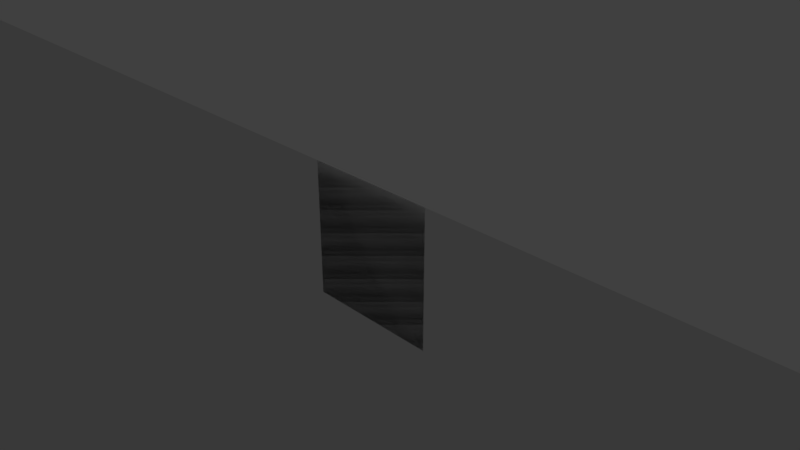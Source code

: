 # Source: testlev_01_v02.blend  (saved by Blender 2.79.0; exported with 4.5.12 LTS)
import bpy
from mathutils import Matrix  # noqa: F401  (used for matrix-valued properties, if any)

bpy.ops.wm.read_factory_settings(use_empty=True)
scene = bpy.context.scene
scene.name = 'Scene'

# ---- collections
col_collection_1 = bpy.data.collections.new('Collection 1'); scene.collection.children.link(col_collection_1)

# ---- world
world_world = bpy.data.worlds.new('World'); scene.world = world_world
world_world.color = (0.05088, 0.05088, 0.05088)
world_world.use_sun_shadow = False
world_world.sun_shadow_jitter_overblur = 0.0
world_world.cycles.sampling_method = 'MANUAL'

# ---- cameras
cam_camera = bpy.data.cameras.new('Camera')
cam_camera.clip_end = 100.0
cam_camera.lens = 35.0
cam_camera.sensor_width = 32.0
cam_camera.sensor_height = 18.0
cam_camera.ortho_scale = 7.314
cam_camera.dof.focus_distance = 0.0
cam_camera.dof.aperture_fstop = 128.0

# ---- lights
light_lamp = bpy.data.lights.new('Lamp', 'POINT')
light_lamp.transmission_factor = 0.0
light_lamp.cutoff_distance = 30.0
light_lamp.energy = 100.0
light_lamp.shadow_buffer_clip_start = 1.001
light_lamp.shadow_soft_size = 0.1
light_lamp.shadow_maximum_resolution = 0.006
light_lamp.use_absolute_resolution = True

# ---- meshes
me_circle_001 = bpy.data.meshes.new('Circle.001')
me_circle_001.from_pydata([(0.0582, 0.3554, 3.732e-08), (-0.2731, 0.271, 3.889e-08), (-0.4609, 0.01277, 3.478e-08), (-0.4395, -0.3666, 3.474e-08), (-0.3248, -0.5511, 1.874e-08), (-0.00298, -0.6627, 1.74e-08), (0.3196, -0.5707, 1.815e-08), (0.5, -0.3962, 3.356e-08), (0.5148, -0.01201, 3.253e-08), (0.3656, 0.2418, 3.275e-08)], [], [(1, 0, 9, 8, 7, 6, 5, 4, 3, 2)])
me_circle_001.use_remesh_preserve_volume = False
me_circle_001.use_remesh_preserve_attributes = False
me_circle_001.use_mirror_vertex_groups = False
me_circle_001.update()
me_plane_002 = bpy.data.meshes.new('Plane.002')
me_plane_002.from_pydata([(-95.45, 4.138e-07, 1.002), (-95.04, 4.138e-07, 1.002), (-95.77, 4.131e-07, 5.824), (-95.02, 4.134e-07, 5.745), (-95.81, 4.11e-07, 5.595), (-94.96, 4.138e-07, 5.537), (-94.98, 4.089e-07, 5.666), (-95.82, 4.11e-07, 5.763)], [], [(7, 2, 3, 6), (0, 4, 5, 1), (4, 7, 6, 5)])
me_plane_002.use_remesh_preserve_volume = False
me_plane_002.use_remesh_preserve_attributes = False
me_plane_002.use_mirror_vertex_groups = False
me_plane_002.update()
me_plane_001 = bpy.data.meshes.new('Plane.001')
me_plane_001.from_pydata([(-1939.0, -749.8, 3.273e-05), (481.8, -749.8, 3.273e-05), (-1939.0, 1.0, 0.0), (481.8, 1.0, 0.0), (-103.2, -745.3, 2.905e-05), (-98.8, -745.3, 2.905e-05), (-103.2, 5.496, -3.682e-06), (-98.8, 5.496, -3.682e-06)], [], [(0, 2, 3, 1), (4, 6, 7, 5)])
me_plane_001.use_remesh_preserve_volume = False
me_plane_001.use_remesh_preserve_attributes = False
me_plane_001.use_mirror_vertex_groups = False
me_plane_001.update()
me_plane = bpy.data.meshes.new('Plane')
me_plane.from_pydata([(-1.0, -1.0, 0.0), (1.0, -1.0, 0.0), (-1.0, 1.0, 0.0), (1.0, 1.0, 0.0)], [], [(0, 2, 3, 1)])
me_plane.use_remesh_preserve_volume = False
me_plane.use_remesh_preserve_attributes = False
me_plane.use_mirror_vertex_groups = False
me_plane.update()

# ---- objects
ob_circle = bpy.data.objects.new('Circle', me_circle_001)
ob_plane_001 = bpy.data.objects.new('Plane.001', me_plane_002)
ob_ground = bpy.data.objects.new('Ground', me_plane_001)
ob_plane = bpy.data.objects.new('Plane', me_plane)
ob_lamp = bpy.data.objects.new('Lamp', light_lamp)
ob_camera = bpy.data.objects.new('Camera', cam_camera)

# ---- transforms, parenting, visibility, modifiers, constraints
ob_circle.location = (-95.38, 5.636e-07, 4.923)
ob_circle.rotation_euler = (1.571, -0.0, 0.0)
ob_circle.scale = (0.68, 0.68, 0.68)
ob_circle.lineart.crease_threshold = 0.0
ob_plane_001.location = (0.0, 0.0, 0.0)
ob_plane_001.lineart.crease_threshold = 0.0
ob_ground.location = (0.0, 0.0, 0.0)
ob_ground.rotation_euler = (1.571, -0.0, 0.0)
ob_ground.lineart.crease_threshold = 0.0
ob_plane.location = (0.0, 0.0, 0.0)
ob_plane.rotation_euler = (1.571, -0.0, 0.0)
ob_plane.lineart.crease_threshold = 0.0
ob_lamp.location = (4.076, 1.005, 5.904)
ob_lamp.rotation_euler = (0.6503, 0.05522, 1.866)
ob_lamp.lock_rotations_4d = False
ob_lamp.empty_display_type = 'ARROWS'
ob_lamp.color = (0.0, 0.0, 0.0, 0.0)
ob_lamp.lineart.crease_threshold = 0.0
ob_camera.location = (7.481, -6.508, 5.344)
ob_camera.rotation_euler = (1.109, 0.0, 0.8149)
ob_camera.lock_rotations_4d = False
ob_camera.empty_display_type = 'ARROWS'
ob_camera.color = (0.0, 0.0, 0.0, 0.0)
ob_camera.display_type = 'WIRE'
ob_camera.lineart.crease_threshold = 0.0

# ---- collection membership
col_collection_1.objects.link(ob_circle)
col_collection_1.objects.link(ob_plane_001)
col_collection_1.objects.link(ob_ground)
col_collection_1.objects.link(ob_plane)
col_collection_1.objects.link(ob_lamp)
col_collection_1.objects.link(ob_camera)

# ---- scene / render settings (as saved in the file)
scene.camera = ob_camera
scene.frame_start = 1; scene.frame_end = 250; scene.frame_set(1)
scene.render.engine = 'BLENDER_EEVEE_NEXT'
scene.render.resolution_percentage = 50
scene.render.dither_intensity = 0.0
scene.cycles.use_denoising = False
scene.cycles.samples = 128
scene.cycles.sampling_pattern = 'TABULATED_SOBOL'
scene.cycles.use_adaptive_sampling = False
scene.cycles.use_light_tree = False
scene.cycles.blur_glossy = 0.0
scene.cycles.sample_clamp_indirect = 0.0
scene.view_settings.view_transform = 'Standard'
bpy.context.view_layer.update()
